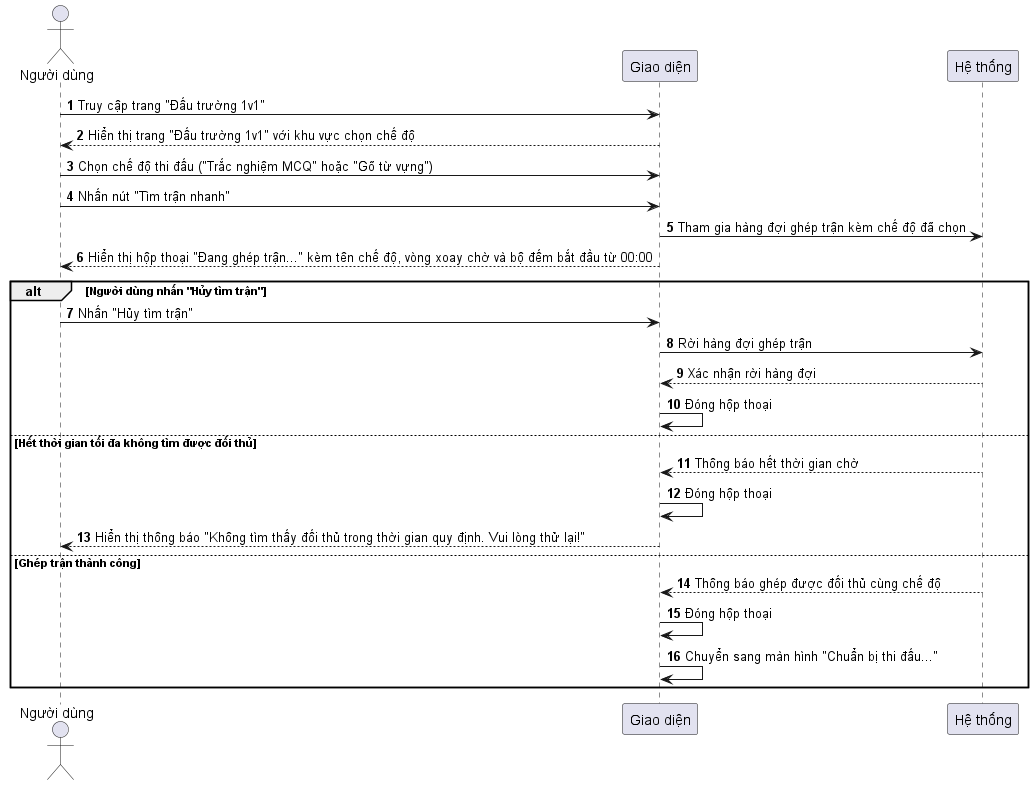

The diagram above was rendered by PlantUML. Its source (embedded in the PNG):
@startuml Battle_Queue_Sequence_Diagram
skinparam defaultFontName "Arial Unicode MS"
autonumber

actor "Người dùng" as User
participant "Giao diện" as UI
participant "Hệ thống" as Backend

User -> UI: Truy cập trang "Đấu trường 1v1"
UI --> User: Hiển thị trang "Đấu trường 1v1" với khu vực chọn chế độ
User -> UI: Chọn chế độ thi đấu ("Trắc nghiệm MCQ" hoặc "Gõ từ vựng")
User -> UI: Nhấn nút "Tìm trận nhanh"
UI -> Backend: Tham gia hàng đợi ghép trận kèm chế độ đã chọn
UI --> User: Hiển thị hộp thoại "Đang ghép trận..." kèm tên chế độ, vòng xoay chờ và bộ đếm bắt đầu từ 00:00

alt Người dùng nhấn "Hủy tìm trận"
    User -> UI: Nhấn "Hủy tìm trận"
    UI -> Backend: Rời hàng đợi ghép trận
    Backend --> UI: Xác nhận rời hàng đợi
    UI -> UI: Đóng hộp thoại
else Hết thời gian tối đa không tìm được đối thủ
    Backend --> UI: Thông báo hết thời gian chờ
    UI -> UI: Đóng hộp thoại
    UI --> User: Hiển thị thông báo "Không tìm thấy đối thủ trong thời gian quy định. Vui lòng thử lại!"
else Ghép trận thành công
    Backend --> UI: Thông báo ghép được đối thủ cùng chế độ
    UI -> UI: Đóng hộp thoại
    UI -> UI: Chuyển sang màn hình "Chuẩn bị thi đấu..."
end

@enduml